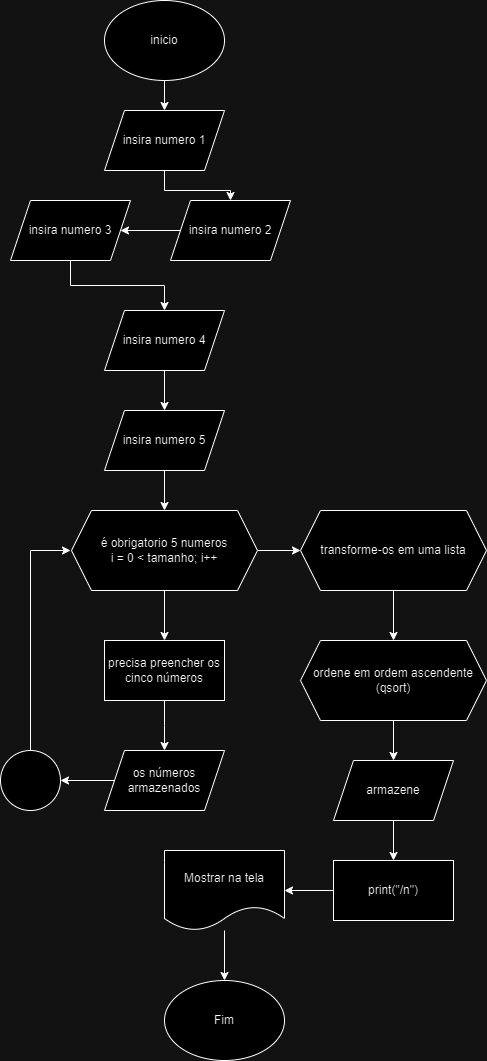

The diagram above was exported from draw.io. Its source (the exported page's mxGraphModel, read from the mxfile embedded in the PNG):
<mxGraphModel dx="880" dy="472" grid="1" gridSize="10" guides="1" tooltips="1" connect="1" arrows="1" fold="1" page="1" pageScale="1" pageWidth="827" pageHeight="1169" math="0" shadow="0">
  <root>
    <mxCell id="0" />
    <mxCell id="1" parent="0" />
    <mxCell id="oJG1nNujJhHhUZNmtIRX-4" value="" style="edgeStyle=orthogonalEdgeStyle;rounded=0;orthogonalLoop=1;jettySize=auto;html=1;" edge="1" parent="1" source="oJG1nNujJhHhUZNmtIRX-1" target="oJG1nNujJhHhUZNmtIRX-3">
      <mxGeometry relative="1" as="geometry" />
    </mxCell>
    <mxCell id="oJG1nNujJhHhUZNmtIRX-1" value="inicio" style="ellipse;whiteSpace=wrap;html=1;" vertex="1" parent="1">
      <mxGeometry x="354" y="40" width="120" height="80" as="geometry" />
    </mxCell>
    <mxCell id="oJG1nNujJhHhUZNmtIRX-9" value="" style="edgeStyle=orthogonalEdgeStyle;rounded=0;orthogonalLoop=1;jettySize=auto;html=1;" edge="1" parent="1" source="oJG1nNujJhHhUZNmtIRX-3" target="oJG1nNujJhHhUZNmtIRX-8">
      <mxGeometry relative="1" as="geometry" />
    </mxCell>
    <mxCell id="oJG1nNujJhHhUZNmtIRX-3" value="insira numero 1" style="shape=parallelogram;perimeter=parallelogramPerimeter;whiteSpace=wrap;html=1;fixedSize=1;" vertex="1" parent="1">
      <mxGeometry x="354" y="150" width="120" height="60" as="geometry" />
    </mxCell>
    <mxCell id="oJG1nNujJhHhUZNmtIRX-11" value="" style="edgeStyle=orthogonalEdgeStyle;rounded=0;orthogonalLoop=1;jettySize=auto;html=1;" edge="1" parent="1" source="oJG1nNujJhHhUZNmtIRX-5" target="oJG1nNujJhHhUZNmtIRX-6">
      <mxGeometry relative="1" as="geometry" />
    </mxCell>
    <mxCell id="oJG1nNujJhHhUZNmtIRX-5" value="insira numero 3" style="shape=parallelogram;perimeter=parallelogramPerimeter;whiteSpace=wrap;html=1;fixedSize=1;" vertex="1" parent="1">
      <mxGeometry x="260" y="240" width="120" height="60" as="geometry" />
    </mxCell>
    <mxCell id="oJG1nNujJhHhUZNmtIRX-12" value="" style="edgeStyle=orthogonalEdgeStyle;rounded=0;orthogonalLoop=1;jettySize=auto;html=1;" edge="1" parent="1" source="oJG1nNujJhHhUZNmtIRX-6" target="oJG1nNujJhHhUZNmtIRX-7">
      <mxGeometry relative="1" as="geometry" />
    </mxCell>
    <mxCell id="oJG1nNujJhHhUZNmtIRX-6" value="insira numero 4" style="shape=parallelogram;perimeter=parallelogramPerimeter;whiteSpace=wrap;html=1;fixedSize=1;" vertex="1" parent="1">
      <mxGeometry x="354" y="350" width="120" height="60" as="geometry" />
    </mxCell>
    <mxCell id="oJG1nNujJhHhUZNmtIRX-14" value="" style="edgeStyle=orthogonalEdgeStyle;rounded=0;orthogonalLoop=1;jettySize=auto;html=1;" edge="1" parent="1" source="oJG1nNujJhHhUZNmtIRX-7" target="oJG1nNujJhHhUZNmtIRX-13">
      <mxGeometry relative="1" as="geometry" />
    </mxCell>
    <mxCell id="oJG1nNujJhHhUZNmtIRX-7" value="insira numero 5" style="shape=parallelogram;perimeter=parallelogramPerimeter;whiteSpace=wrap;html=1;fixedSize=1;" vertex="1" parent="1">
      <mxGeometry x="354" y="450" width="120" height="60" as="geometry" />
    </mxCell>
    <mxCell id="oJG1nNujJhHhUZNmtIRX-10" value="" style="edgeStyle=orthogonalEdgeStyle;rounded=0;orthogonalLoop=1;jettySize=auto;html=1;" edge="1" parent="1" source="oJG1nNujJhHhUZNmtIRX-8" target="oJG1nNujJhHhUZNmtIRX-5">
      <mxGeometry relative="1" as="geometry" />
    </mxCell>
    <mxCell id="oJG1nNujJhHhUZNmtIRX-8" value="insira numero 2" style="shape=parallelogram;perimeter=parallelogramPerimeter;whiteSpace=wrap;html=1;fixedSize=1;" vertex="1" parent="1">
      <mxGeometry x="420" y="240" width="120" height="60" as="geometry" />
    </mxCell>
    <mxCell id="oJG1nNujJhHhUZNmtIRX-16" value="" style="edgeStyle=orthogonalEdgeStyle;rounded=0;orthogonalLoop=1;jettySize=auto;html=1;" edge="1" parent="1" source="oJG1nNujJhHhUZNmtIRX-13" target="oJG1nNujJhHhUZNmtIRX-15">
      <mxGeometry relative="1" as="geometry" />
    </mxCell>
    <mxCell id="oJG1nNujJhHhUZNmtIRX-22" value="" style="edgeStyle=orthogonalEdgeStyle;rounded=0;orthogonalLoop=1;jettySize=auto;html=1;" edge="1" parent="1" source="oJG1nNujJhHhUZNmtIRX-13" target="oJG1nNujJhHhUZNmtIRX-21">
      <mxGeometry relative="1" as="geometry" />
    </mxCell>
    <mxCell id="oJG1nNujJhHhUZNmtIRX-13" value="é obrigatorio 5 numeros&lt;div&gt;i = 0 &amp;lt; tamanho; i++&lt;/div&gt;" style="shape=hexagon;perimeter=hexagonPerimeter2;whiteSpace=wrap;html=1;fixedSize=1;" vertex="1" parent="1">
      <mxGeometry x="321" y="550" width="186" height="80" as="geometry" />
    </mxCell>
    <mxCell id="oJG1nNujJhHhUZNmtIRX-18" value="" style="edgeStyle=orthogonalEdgeStyle;rounded=0;orthogonalLoop=1;jettySize=auto;html=1;" edge="1" parent="1" source="oJG1nNujJhHhUZNmtIRX-15" target="oJG1nNujJhHhUZNmtIRX-17">
      <mxGeometry relative="1" as="geometry" />
    </mxCell>
    <mxCell id="oJG1nNujJhHhUZNmtIRX-15" value="transforme-os em uma lista" style="shape=hexagon;perimeter=hexagonPerimeter2;whiteSpace=wrap;html=1;fixedSize=1;" vertex="1" parent="1">
      <mxGeometry x="550" y="550" width="186" height="80" as="geometry" />
    </mxCell>
    <mxCell id="oJG1nNujJhHhUZNmtIRX-20" value="" style="edgeStyle=orthogonalEdgeStyle;rounded=0;orthogonalLoop=1;jettySize=auto;html=1;" edge="1" parent="1" source="oJG1nNujJhHhUZNmtIRX-17" target="oJG1nNujJhHhUZNmtIRX-19">
      <mxGeometry relative="1" as="geometry" />
    </mxCell>
    <mxCell id="oJG1nNujJhHhUZNmtIRX-17" value="ordene em ordem ascendente&lt;div&gt;(qsort)&lt;/div&gt;" style="shape=hexagon;perimeter=hexagonPerimeter2;whiteSpace=wrap;html=1;fixedSize=1;" vertex="1" parent="1">
      <mxGeometry x="550" y="680" width="186" height="80" as="geometry" />
    </mxCell>
    <mxCell id="oJG1nNujJhHhUZNmtIRX-31" value="" style="edgeStyle=orthogonalEdgeStyle;rounded=0;orthogonalLoop=1;jettySize=auto;html=1;" edge="1" parent="1" source="oJG1nNujJhHhUZNmtIRX-19" target="oJG1nNujJhHhUZNmtIRX-30">
      <mxGeometry relative="1" as="geometry" />
    </mxCell>
    <mxCell id="oJG1nNujJhHhUZNmtIRX-19" value="armazene" style="shape=parallelogram;perimeter=parallelogramPerimeter;whiteSpace=wrap;html=1;fixedSize=1;" vertex="1" parent="1">
      <mxGeometry x="583" y="800" width="120" height="60" as="geometry" />
    </mxCell>
    <mxCell id="oJG1nNujJhHhUZNmtIRX-24" value="" style="edgeStyle=orthogonalEdgeStyle;rounded=0;orthogonalLoop=1;jettySize=auto;html=1;" edge="1" parent="1" source="oJG1nNujJhHhUZNmtIRX-21">
      <mxGeometry relative="1" as="geometry">
        <mxPoint x="414" y="790" as="targetPoint" />
      </mxGeometry>
    </mxCell>
    <mxCell id="oJG1nNujJhHhUZNmtIRX-21" value="precisa preencher os cinco números" style="rounded=0;whiteSpace=wrap;html=1;" vertex="1" parent="1">
      <mxGeometry x="354" y="680" width="120" height="60" as="geometry" />
    </mxCell>
    <mxCell id="oJG1nNujJhHhUZNmtIRX-27" value="" style="edgeStyle=orthogonalEdgeStyle;rounded=0;orthogonalLoop=1;jettySize=auto;html=1;" edge="1" parent="1" source="oJG1nNujJhHhUZNmtIRX-25" target="oJG1nNujJhHhUZNmtIRX-26">
      <mxGeometry relative="1" as="geometry" />
    </mxCell>
    <mxCell id="oJG1nNujJhHhUZNmtIRX-25" value="os números armazenados" style="shape=parallelogram;perimeter=parallelogramPerimeter;whiteSpace=wrap;html=1;fixedSize=1;" vertex="1" parent="1">
      <mxGeometry x="354" y="790" width="120" height="60" as="geometry" />
    </mxCell>
    <mxCell id="oJG1nNujJhHhUZNmtIRX-28" style="edgeStyle=orthogonalEdgeStyle;rounded=0;orthogonalLoop=1;jettySize=auto;html=1;" edge="1" parent="1" source="oJG1nNujJhHhUZNmtIRX-26">
      <mxGeometry relative="1" as="geometry">
        <mxPoint x="320" y="590" as="targetPoint" />
        <Array as="points">
          <mxPoint x="280" y="590" />
        </Array>
      </mxGeometry>
    </mxCell>
    <mxCell id="oJG1nNujJhHhUZNmtIRX-26" value="" style="ellipse;whiteSpace=wrap;html=1;aspect=fixed;" vertex="1" parent="1">
      <mxGeometry x="250" y="790" width="60" height="60" as="geometry" />
    </mxCell>
    <mxCell id="oJG1nNujJhHhUZNmtIRX-33" value="" style="edgeStyle=orthogonalEdgeStyle;rounded=0;orthogonalLoop=1;jettySize=auto;html=1;" edge="1" parent="1" source="oJG1nNujJhHhUZNmtIRX-30" target="oJG1nNujJhHhUZNmtIRX-32">
      <mxGeometry relative="1" as="geometry" />
    </mxCell>
    <mxCell id="oJG1nNujJhHhUZNmtIRX-30" value="print(&quot;/n&quot;)" style="rounded=0;whiteSpace=wrap;html=1;" vertex="1" parent="1">
      <mxGeometry x="583" y="900" width="120" height="60" as="geometry" />
    </mxCell>
    <mxCell id="oJG1nNujJhHhUZNmtIRX-35" value="" style="edgeStyle=orthogonalEdgeStyle;rounded=0;orthogonalLoop=1;jettySize=auto;html=1;" edge="1" parent="1" source="oJG1nNujJhHhUZNmtIRX-32" target="oJG1nNujJhHhUZNmtIRX-34">
      <mxGeometry relative="1" as="geometry" />
    </mxCell>
    <mxCell id="oJG1nNujJhHhUZNmtIRX-32" value="Mostrar na tela" style="shape=document;whiteSpace=wrap;html=1;boundedLbl=1;" vertex="1" parent="1">
      <mxGeometry x="414" y="890" width="120" height="80" as="geometry" />
    </mxCell>
    <mxCell id="oJG1nNujJhHhUZNmtIRX-34" value="Fim" style="ellipse;whiteSpace=wrap;html=1;" vertex="1" parent="1">
      <mxGeometry x="414" y="1020" width="120" height="80" as="geometry" />
    </mxCell>
  </root>
</mxGraphModel>